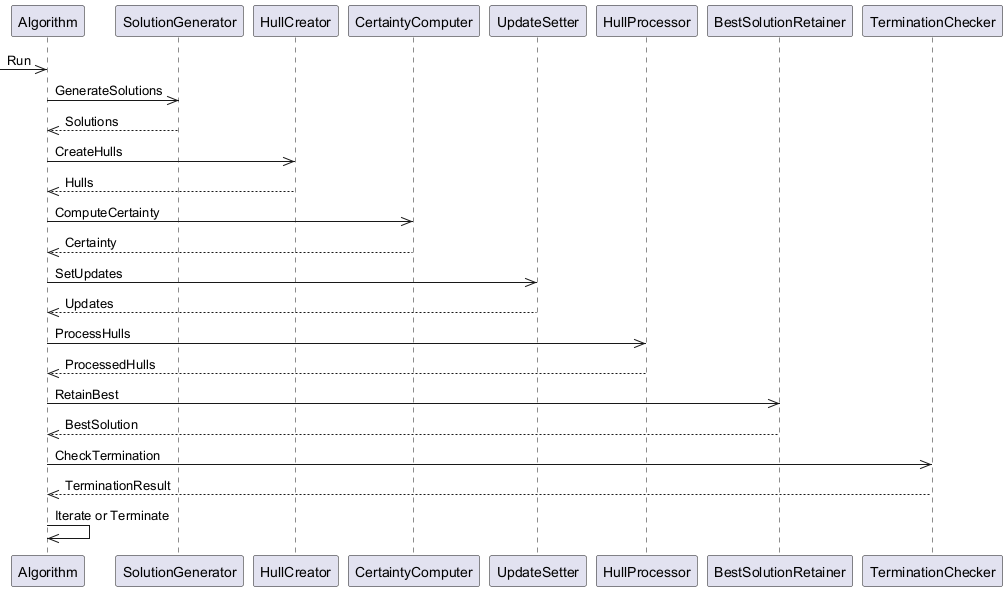

The diagram above was rendered by PlantUML. Its source (embedded in the PNG):
@startuml
participant Algorithm
participant SolutionGenerator
participant HullCreator
participant CertaintyComputer
participant UpdateSetter
participant HullProcessor
participant BestSolutionRetainer
participant TerminationChecker

->> Algorithm : Run
Algorithm ->> SolutionGenerator : GenerateSolutions
SolutionGenerator -->> Algorithm : Solutions
Algorithm ->> HullCreator : CreateHulls
HullCreator -->> Algorithm : Hulls
Algorithm ->> CertaintyComputer : ComputeCertainty
CertaintyComputer -->> Algorithm : Certainty
Algorithm ->> UpdateSetter : SetUpdates
UpdateSetter -->> Algorithm : Updates
Algorithm ->> HullProcessor : ProcessHulls
HullProcessor -->> Algorithm : ProcessedHulls
Algorithm ->> BestSolutionRetainer : RetainBest
BestSolutionRetainer -->> Algorithm : BestSolution
Algorithm ->> TerminationChecker : CheckTermination
TerminationChecker -->> Algorithm : TerminationResult
Algorithm ->> Algorithm : Iterate or Terminate
@enduml